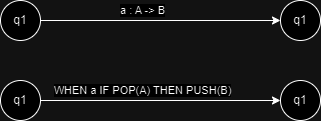

The diagram above was exported from draw.io. Its source (the exported page's mxGraphModel, read from the mxfile embedded in the PNG):
<mxGraphModel dx="707" dy="313" grid="1" gridSize="10" guides="1" tooltips="1" connect="1" arrows="1" fold="1" page="1" pageScale="1" pageWidth="827" pageHeight="1169" math="0" shadow="0">
  <root>
    <mxCell id="0" />
    <mxCell id="1" parent="0" />
    <mxCell id="llpETjygtw367t7FuWiK-1" value="q1" style="ellipse;whiteSpace=wrap;html=1;aspect=fixed;" vertex="1" parent="1">
      <mxGeometry x="120" y="240" width="40" height="40" as="geometry" />
    </mxCell>
    <mxCell id="llpETjygtw367t7FuWiK-2" value="q1" style="ellipse;whiteSpace=wrap;html=1;aspect=fixed;" vertex="1" parent="1">
      <mxGeometry x="400" y="240" width="40" height="40" as="geometry" />
    </mxCell>
    <mxCell id="llpETjygtw367t7FuWiK-3" value="" style="endArrow=classic;html=1;rounded=0;" edge="1" parent="1" source="llpETjygtw367t7FuWiK-1" target="llpETjygtw367t7FuWiK-2">
      <mxGeometry width="50" height="50" relative="1" as="geometry">
        <mxPoint x="380" y="290" as="sourcePoint" />
        <mxPoint x="430" y="240" as="targetPoint" />
      </mxGeometry>
    </mxCell>
    <mxCell id="llpETjygtw367t7FuWiK-4" value="a : A -&amp;gt; B" style="edgeLabel;html=1;align=center;verticalAlign=middle;resizable=0;points=[];" vertex="1" connectable="0" parent="llpETjygtw367t7FuWiK-3">
      <mxGeometry x="-0.2065" y="1" relative="1" as="geometry">
        <mxPoint x="7" y="-9" as="offset" />
      </mxGeometry>
    </mxCell>
    <mxCell id="llpETjygtw367t7FuWiK-5" value="q1" style="ellipse;whiteSpace=wrap;html=1;aspect=fixed;" vertex="1" parent="1">
      <mxGeometry x="120" y="320" width="40" height="40" as="geometry" />
    </mxCell>
    <mxCell id="llpETjygtw367t7FuWiK-6" value="q1" style="ellipse;whiteSpace=wrap;html=1;aspect=fixed;" vertex="1" parent="1">
      <mxGeometry x="400" y="320" width="40" height="40" as="geometry" />
    </mxCell>
    <mxCell id="llpETjygtw367t7FuWiK-7" value="" style="endArrow=classic;html=1;rounded=0;" edge="1" parent="1" source="llpETjygtw367t7FuWiK-5" target="llpETjygtw367t7FuWiK-6">
      <mxGeometry width="50" height="50" relative="1" as="geometry">
        <mxPoint x="380" y="370" as="sourcePoint" />
        <mxPoint x="430" y="320" as="targetPoint" />
      </mxGeometry>
    </mxCell>
    <mxCell id="llpETjygtw367t7FuWiK-8" value="WHEN a IF POP(A) THEN PUSH(B)" style="edgeLabel;html=1;align=center;verticalAlign=middle;resizable=0;points=[];" vertex="1" connectable="0" parent="llpETjygtw367t7FuWiK-7">
      <mxGeometry x="-0.2065" y="1" relative="1" as="geometry">
        <mxPoint x="7" y="-9" as="offset" />
      </mxGeometry>
    </mxCell>
  </root>
</mxGraphModel>